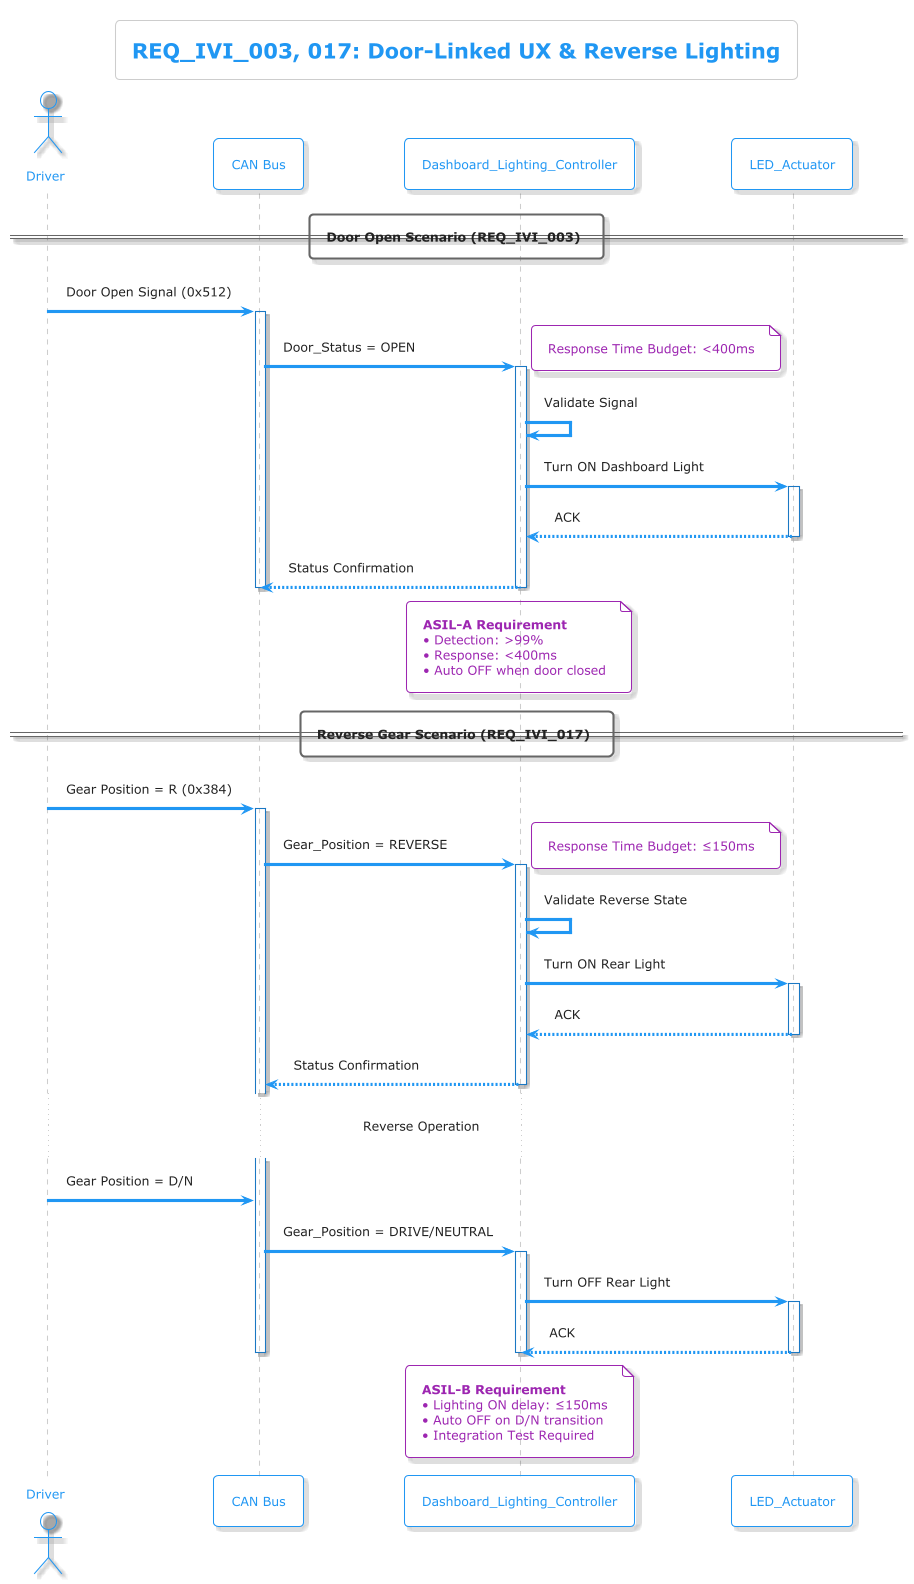

The diagram above was rendered by PlantUML. Its source (embedded in the PNG):
@startuml
!theme materia-outline

title REQ_IVI_003, 017: Door-Linked UX & Reverse Lighting

actor "Driver" as Driver
participant "CAN Bus" as CAN
participant "Dashboard_Lighting_Controller" as DLC
participant "LED_Actuator" as LED

== Door Open Scenario (REQ_IVI_003) ==

Driver -> CAN : Door Open Signal (0x512)
activate CAN
CAN -> DLC : Door_Status = OPEN
activate DLC
note right: Response Time Budget: <400ms

DLC -> DLC : Validate Signal
DLC -> LED : Turn ON Dashboard Light
activate LED
LED --> DLC : ACK
deactivate LED

DLC --> CAN : Status Confirmation
deactivate DLC
deactivate CAN

note over DLC
    **ASIL-A Requirement**
    • Detection: >99%
    • Response: <400ms
    • Auto OFF when door closed
end note

== Reverse Gear Scenario (REQ_IVI_017) ==

Driver -> CAN : Gear Position = R (0x384)
activate CAN
CAN -> DLC : Gear_Position = REVERSE
activate DLC
note right: Response Time Budget: ≤150ms

DLC -> DLC : Validate Reverse State
DLC -> LED : Turn ON Rear Light
activate LED
LED --> DLC : ACK
deactivate LED

DLC --> CAN : Status Confirmation
deactivate DLC

... Reverse Operation ...

Driver -> CAN : Gear Position = D/N
CAN -> DLC : Gear_Position = DRIVE/NEUTRAL
activate DLC
DLC -> LED : Turn OFF Rear Light
activate LED
LED --> DLC : ACK
deactivate LED
deactivate DLC
deactivate CAN

note over DLC
    **ASIL-B Requirement**
    • Lighting ON delay: ≤150ms
    • Auto OFF on D/N transition
    • Integration Test Required
end note

@enduml